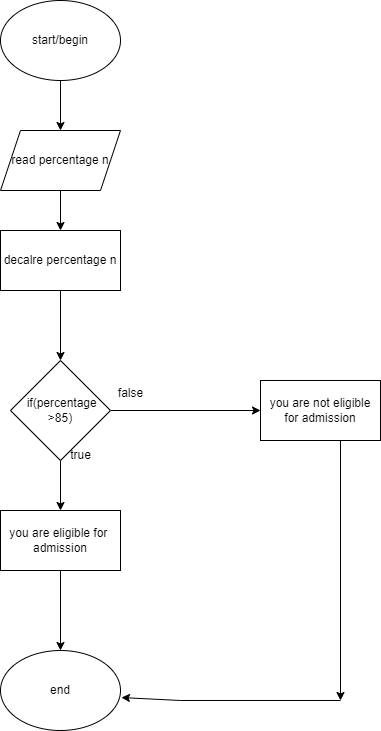

The diagram above was exported from draw.io. Its source (the exported page's mxGraphModel, read from the mxfile embedded in the PNG):
<mxGraphModel dx="880" dy="427" grid="1" gridSize="10" guides="1" tooltips="1" connect="1" arrows="1" fold="1" page="1" pageScale="1" pageWidth="850" pageHeight="1100" math="0" shadow="0">
  <root>
    <mxCell id="0" />
    <mxCell id="1" parent="0" />
    <mxCell id="Cm16kuKX1MW1_q2M1tgz-10" value="" style="edgeStyle=orthogonalEdgeStyle;rounded=0;orthogonalLoop=1;jettySize=auto;html=1;" edge="1" parent="1" source="Cm16kuKX1MW1_q2M1tgz-1" target="Cm16kuKX1MW1_q2M1tgz-2">
      <mxGeometry relative="1" as="geometry" />
    </mxCell>
    <mxCell id="Cm16kuKX1MW1_q2M1tgz-1" value="start/begin" style="ellipse;whiteSpace=wrap;html=1;" vertex="1" parent="1">
      <mxGeometry x="330" y="20" width="120" height="80" as="geometry" />
    </mxCell>
    <mxCell id="Cm16kuKX1MW1_q2M1tgz-9" value="" style="edgeStyle=orthogonalEdgeStyle;rounded=0;orthogonalLoop=1;jettySize=auto;html=1;" edge="1" parent="1" source="Cm16kuKX1MW1_q2M1tgz-2" target="Cm16kuKX1MW1_q2M1tgz-3">
      <mxGeometry relative="1" as="geometry" />
    </mxCell>
    <mxCell id="Cm16kuKX1MW1_q2M1tgz-2" value="read percentage n" style="shape=parallelogram;perimeter=parallelogramPerimeter;whiteSpace=wrap;html=1;fixedSize=1;" vertex="1" parent="1">
      <mxGeometry x="330" y="150" width="120" height="60" as="geometry" />
    </mxCell>
    <mxCell id="Cm16kuKX1MW1_q2M1tgz-8" value="" style="edgeStyle=orthogonalEdgeStyle;rounded=0;orthogonalLoop=1;jettySize=auto;html=1;" edge="1" parent="1" source="Cm16kuKX1MW1_q2M1tgz-3" target="Cm16kuKX1MW1_q2M1tgz-4">
      <mxGeometry relative="1" as="geometry" />
    </mxCell>
    <mxCell id="Cm16kuKX1MW1_q2M1tgz-3" value="decalre percentage n" style="rounded=0;whiteSpace=wrap;html=1;" vertex="1" parent="1">
      <mxGeometry x="330" y="250" width="120" height="60" as="geometry" />
    </mxCell>
    <mxCell id="Cm16kuKX1MW1_q2M1tgz-7" value="" style="edgeStyle=orthogonalEdgeStyle;rounded=0;orthogonalLoop=1;jettySize=auto;html=1;" edge="1" parent="1" source="Cm16kuKX1MW1_q2M1tgz-4" target="Cm16kuKX1MW1_q2M1tgz-5">
      <mxGeometry relative="1" as="geometry" />
    </mxCell>
    <mxCell id="Cm16kuKX1MW1_q2M1tgz-11" value="" style="edgeStyle=orthogonalEdgeStyle;rounded=0;orthogonalLoop=1;jettySize=auto;html=1;" edge="1" parent="1" source="Cm16kuKX1MW1_q2M1tgz-4" target="Cm16kuKX1MW1_q2M1tgz-6">
      <mxGeometry relative="1" as="geometry" />
    </mxCell>
    <mxCell id="Cm16kuKX1MW1_q2M1tgz-4" value="&amp;nbsp;if(percentage&lt;br&gt;&amp;gt;85)" style="rhombus;whiteSpace=wrap;html=1;" vertex="1" parent="1">
      <mxGeometry x="340" y="380" width="100" height="100" as="geometry" />
    </mxCell>
    <mxCell id="Cm16kuKX1MW1_q2M1tgz-5" value="you are not eligible for admission" style="rounded=0;whiteSpace=wrap;html=1;" vertex="1" parent="1">
      <mxGeometry x="590" y="400" width="120" height="60" as="geometry" />
    </mxCell>
    <mxCell id="Cm16kuKX1MW1_q2M1tgz-17" value="" style="edgeStyle=orthogonalEdgeStyle;rounded=0;orthogonalLoop=1;jettySize=auto;html=1;" edge="1" parent="1" source="Cm16kuKX1MW1_q2M1tgz-6" target="Cm16kuKX1MW1_q2M1tgz-14">
      <mxGeometry relative="1" as="geometry" />
    </mxCell>
    <mxCell id="Cm16kuKX1MW1_q2M1tgz-6" value="you are eligible for&amp;nbsp;&lt;br&gt;admission" style="rounded=0;whiteSpace=wrap;html=1;" vertex="1" parent="1">
      <mxGeometry x="330" y="530" width="120" height="60" as="geometry" />
    </mxCell>
    <mxCell id="Cm16kuKX1MW1_q2M1tgz-12" value="true" style="text;html=1;align=center;verticalAlign=middle;resizable=0;points=[];autosize=1;strokeColor=none;fillColor=none;" vertex="1" parent="1">
      <mxGeometry x="390" y="460" width="40" height="30" as="geometry" />
    </mxCell>
    <mxCell id="Cm16kuKX1MW1_q2M1tgz-13" value="false" style="text;html=1;align=center;verticalAlign=middle;resizable=0;points=[];autosize=1;strokeColor=none;fillColor=none;" vertex="1" parent="1">
      <mxGeometry x="435" y="398" width="50" height="30" as="geometry" />
    </mxCell>
    <mxCell id="Cm16kuKX1MW1_q2M1tgz-14" value="end" style="ellipse;whiteSpace=wrap;html=1;" vertex="1" parent="1">
      <mxGeometry x="330" y="670" width="120" height="80" as="geometry" />
    </mxCell>
    <mxCell id="Cm16kuKX1MW1_q2M1tgz-15" value="" style="endArrow=classic;html=1;rounded=0;" edge="1" parent="1">
      <mxGeometry width="50" height="50" relative="1" as="geometry">
        <mxPoint x="670" y="460" as="sourcePoint" />
        <mxPoint x="670" y="720" as="targetPoint" />
      </mxGeometry>
    </mxCell>
    <mxCell id="Cm16kuKX1MW1_q2M1tgz-16" value="" style="endArrow=classic;html=1;rounded=0;entryX=1.008;entryY=0.588;entryDx=0;entryDy=0;entryPerimeter=0;" edge="1" parent="1" target="Cm16kuKX1MW1_q2M1tgz-14">
      <mxGeometry width="50" height="50" relative="1" as="geometry">
        <mxPoint x="670" y="720" as="sourcePoint" />
        <mxPoint x="630" y="660" as="targetPoint" />
        <Array as="points">
          <mxPoint x="510" y="720" />
        </Array>
      </mxGeometry>
    </mxCell>
  </root>
</mxGraphModel>